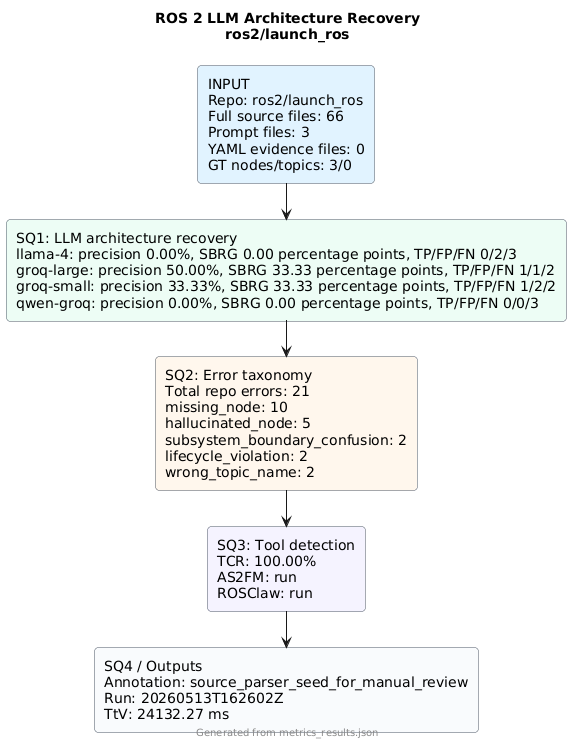

The diagram above was rendered by PlantUML. Its source (embedded in the PNG):
@startuml
!pragma layout smetana
skinparam backgroundColor #FFFFFF
skinparam defaultFontName Arial
skinparam rectangle {
  RoundCorner 8
  BorderColor #4B5563
}
title ROS 2 LLM Architecture Recovery\nros2/launch_ros
rectangle "INPUT\nRepo: ros2/launch_ros\nFull source files: 66\nPrompt files: 3\nYAML evidence files: 0\nGT nodes/topics: 3/0" as input #E0F2FE
rectangle "SQ1: LLM architecture recovery\nllama-4: precision 0.00%, SBRG 0.00 percentage points, TP/FP/FN 0/2/3\ngroq-large: precision 50.00%, SBRG 33.33 percentage points, TP/FP/FN 1/1/2\ngroq-small: precision 33.33%, SBRG 33.33 percentage points, TP/FP/FN 1/2/2\nqwen-groq: precision 0.00%, SBRG 0.00 percentage points, TP/FP/FN 0/0/3" as sq1 #ECFDF5
rectangle "SQ2: Error taxonomy\nTotal repo errors: 21\nmissing_node: 10\nhallucinated_node: 5\nsubsystem_boundary_confusion: 2\nlifecycle_violation: 2\nwrong_topic_name: 2" as sq2 #FFF7ED
rectangle "SQ3: Tool detection\nTCR: 100.00%\nAS2FM: run\nROSClaw: run" as sq3 #F5F3FF
rectangle "SQ4 / Outputs\nAnnotation: source_parser_seed_for_manual_review\nRun: 20260513T162602Z\nTtV: 24132.27 ms" as sq4 #F8FAFC
input --> sq1
sq1 --> sq2
sq2 --> sq3
sq3 --> sq4
footer Generated from metrics_results.json
@enduml